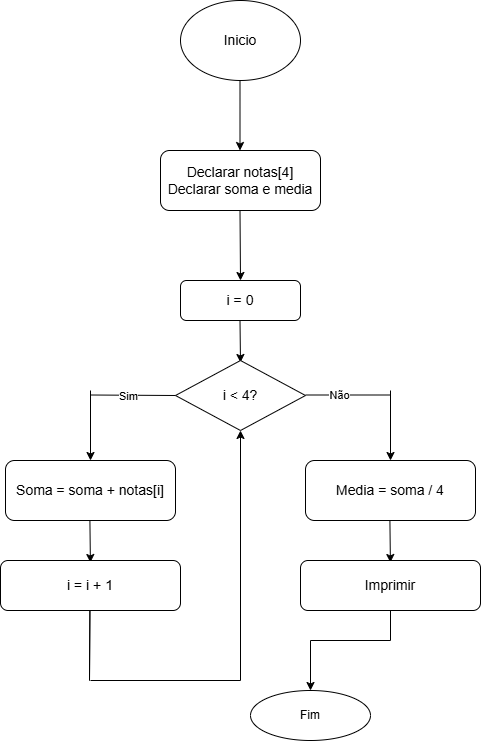

The diagram above was exported from draw.io. Its source (the exported page's mxGraphModel, read from the mxfile embedded in the PNG):
<mxGraphModel dx="1111" dy="431" grid="1" gridSize="10" guides="1" tooltips="1" connect="1" arrows="1" fold="1" page="1" pageScale="1" pageWidth="827" pageHeight="1169" math="0" shadow="0">
  <root>
    <mxCell id="0" />
    <mxCell id="1" parent="0" />
    <mxCell id="X_AASZehNa67Ohmw2Rs9-1" parent="1" style="ellipse;whiteSpace=wrap;html=1;" value="&lt;font style=&quot;font-size: 14px;&quot;&gt;Inicio&lt;/font&gt;" vertex="1">
      <mxGeometry height="80" width="120" x="340" y="110" as="geometry" />
    </mxCell>
    <mxCell id="X_AASZehNa67Ohmw2Rs9-2" edge="1" parent="1" style="endArrow=classic;html=1;rounded=0;" value="">
      <mxGeometry height="50" relative="1" width="50" as="geometry">
        <mxPoint x="399.5" y="190" as="sourcePoint" />
        <mxPoint x="399.5" y="260" as="targetPoint" />
      </mxGeometry>
    </mxCell>
    <mxCell id="X_AASZehNa67Ohmw2Rs9-3" parent="1" style="rounded=1;whiteSpace=wrap;html=1;" value="&lt;font style=&quot;font-size: 14px;&quot;&gt;Declarar notas[4]&lt;/font&gt;&lt;div&gt;&lt;font style=&quot;font-size: 14px;&quot;&gt;Declarar soma e media&lt;/font&gt;&lt;/div&gt;" vertex="1">
      <mxGeometry height="60" width="160" x="320" y="260" as="geometry" />
    </mxCell>
    <mxCell id="X_AASZehNa67Ohmw2Rs9-4" edge="1" parent="1" style="endArrow=classic;html=1;rounded=0;entryX=0.5;entryY=0;entryDx=0;entryDy=0;" target="X_AASZehNa67Ohmw2Rs9-5" value="">
      <mxGeometry height="50" relative="1" width="50" as="geometry">
        <mxPoint x="399.5" y="320" as="sourcePoint" />
        <mxPoint x="399.5" y="390" as="targetPoint" />
      </mxGeometry>
    </mxCell>
    <mxCell id="X_AASZehNa67Ohmw2Rs9-5" parent="1" style="rounded=1;whiteSpace=wrap;html=1;labelBackgroundColor=none;" value="&lt;font style=&quot;font-size: 14px;&quot;&gt;i = 0&lt;/font&gt;" vertex="1">
      <mxGeometry height="40" width="120" x="340" y="390" as="geometry" />
    </mxCell>
    <mxCell id="X_AASZehNa67Ohmw2Rs9-6" edge="1" parent="1" style="endArrow=classic;html=1;rounded=0;labelBackgroundColor=none;fontColor=default;" value="">
      <mxGeometry height="50" relative="1" width="50" as="geometry">
        <mxPoint x="399.5" y="430" as="sourcePoint" />
        <mxPoint x="399.98" y="472" as="targetPoint" />
      </mxGeometry>
    </mxCell>
    <mxCell id="X_AASZehNa67Ohmw2Rs9-7" parent="1" style="rhombus;whiteSpace=wrap;html=1;labelBackgroundColor=none;" value="&lt;font style=&quot;font-size: 14px;&quot;&gt;i &amp;lt; 4?&lt;/font&gt;" vertex="1">
      <mxGeometry height="70" width="130" x="335" y="470" as="geometry" />
    </mxCell>
    <mxCell id="X_AASZehNa67Ohmw2Rs9-8" edge="1" parent="1" style="endArrow=none;html=1;rounded=0;edgeStyle=elbowEdgeStyle;elbow=vertical;" value="">
      <mxGeometry height="50" relative="1" width="50" as="geometry">
        <mxPoint x="250" y="504.5" as="sourcePoint" />
        <mxPoint x="335" y="504.5" as="targetPoint" />
      </mxGeometry>
    </mxCell>
    <mxCell id="X_AASZehNa67Ohmw2Rs9-9" connectable="0" parent="X_AASZehNa67Ohmw2Rs9-8" style="edgeLabel;html=1;align=center;verticalAlign=middle;resizable=0;points=[];" value="Sim" vertex="1">
      <mxGeometry relative="1" x="-0.1059" y="1" as="geometry">
        <mxPoint y="1" as="offset" />
      </mxGeometry>
    </mxCell>
    <mxCell id="X_AASZehNa67Ohmw2Rs9-10" edge="1" parent="1" style="endArrow=none;html=1;rounded=0;" value="">
      <mxGeometry height="50" relative="1" width="50" as="geometry">
        <mxPoint x="465" y="504.5" as="sourcePoint" />
        <mxPoint x="550" y="504.5" as="targetPoint" />
      </mxGeometry>
    </mxCell>
    <mxCell id="X_AASZehNa67Ohmw2Rs9-11" connectable="0" parent="X_AASZehNa67Ohmw2Rs9-10" style="edgeLabel;html=1;align=center;verticalAlign=middle;resizable=0;points=[];" value="Não" vertex="1">
      <mxGeometry relative="1" x="-0.2138" as="geometry">
        <mxPoint as="offset" />
      </mxGeometry>
    </mxCell>
    <mxCell id="X_AASZehNa67Ohmw2Rs9-12" edge="1" parent="1" style="endArrow=classic;html=1;rounded=0;" value="">
      <mxGeometry height="50" relative="1" width="50" as="geometry">
        <mxPoint x="250" y="500" as="sourcePoint" />
        <mxPoint x="250" y="570" as="targetPoint" />
      </mxGeometry>
    </mxCell>
    <mxCell id="X_AASZehNa67Ohmw2Rs9-13" parent="1" style="rounded=1;whiteSpace=wrap;html=1;" value="&lt;font style=&quot;font-size: 14px;&quot;&gt;Soma = soma + notas[i]&lt;/font&gt;" vertex="1">
      <mxGeometry height="60" width="170" x="165" y="570" as="geometry" />
    </mxCell>
    <mxCell id="X_AASZehNa67Ohmw2Rs9-14" edge="1" parent="1" style="endArrow=classic;html=1;rounded=0;labelBackgroundColor=none;fontColor=default;" value="">
      <mxGeometry height="50" relative="1" width="50" as="geometry">
        <mxPoint x="249.40999999999997" y="630" as="sourcePoint" />
        <mxPoint x="249.89" y="672" as="targetPoint" />
      </mxGeometry>
    </mxCell>
    <mxCell id="X_AASZehNa67Ohmw2Rs9-15" parent="1" style="rounded=1;whiteSpace=wrap;html=1;" value="&lt;font style=&quot;font-size: 14px;&quot;&gt;i = i + 1&lt;/font&gt;" vertex="1">
      <mxGeometry height="50" width="180" x="160" y="670" as="geometry" />
    </mxCell>
    <mxCell id="X_AASZehNa67Ohmw2Rs9-16" edge="1" parent="1" style="endArrow=classic;html=1;rounded=0;" value="">
      <mxGeometry height="50" relative="1" width="50" as="geometry">
        <mxPoint x="550" y="500" as="sourcePoint" />
        <mxPoint x="550" y="570" as="targetPoint" />
      </mxGeometry>
    </mxCell>
    <mxCell id="X_AASZehNa67Ohmw2Rs9-17" edge="1" parent="1" style="endArrow=classic;html=1;rounded=0;labelBackgroundColor=none;fontColor=default;" value="">
      <mxGeometry height="50" relative="1" width="50" as="geometry">
        <mxPoint x="549.41" y="630" as="sourcePoint" />
        <mxPoint x="549.89" y="672" as="targetPoint" />
      </mxGeometry>
    </mxCell>
    <mxCell id="X_AASZehNa67Ohmw2Rs9-18" edge="1" parent="1" style="edgeStyle=orthogonalEdgeStyle;rounded=0;orthogonalLoop=1;jettySize=auto;html=1;">
      <mxGeometry relative="1" as="geometry">
        <Array as="points">
          <mxPoint x="550" y="750" />
          <mxPoint x="470" y="750" />
        </Array>
        <mxPoint x="550" y="720" as="sourcePoint" />
        <mxPoint x="470" y="800" as="targetPoint" />
      </mxGeometry>
    </mxCell>
    <mxCell id="X_AASZehNa67Ohmw2Rs9-19" parent="1" style="ellipse;whiteSpace=wrap;html=1;" value="Fim" vertex="1">
      <mxGeometry height="50" width="120" x="410" y="800" as="geometry" />
    </mxCell>
    <mxCell id="X_AASZehNa67Ohmw2Rs9-20" edge="1" parent="1" style="endArrow=none;html=1;rounded=0;" value="">
      <mxGeometry height="50" relative="1" width="50" as="geometry">
        <Array as="points">
          <mxPoint x="249" y="790" />
        </Array>
        <mxPoint x="249.40999999999997" y="720" as="sourcePoint" />
        <mxPoint x="249.40999999999997" y="720" as="targetPoint" />
      </mxGeometry>
    </mxCell>
    <mxCell id="X_AASZehNa67Ohmw2Rs9-21" edge="1" parent="1" style="endArrow=classic;html=1;rounded=0;entryX=0.5;entryY=1;entryDx=0;entryDy=0;" target="X_AASZehNa67Ohmw2Rs9-7" value="">
      <mxGeometry height="50" relative="1" width="50" as="geometry">
        <mxPoint x="400" y="790" as="sourcePoint" />
        <mxPoint x="390" y="665" as="targetPoint" />
      </mxGeometry>
    </mxCell>
    <mxCell id="X_AASZehNa67Ohmw2Rs9-22" edge="1" parent="1" style="endArrow=none;html=1;rounded=0;" value="">
      <mxGeometry height="50" relative="1" width="50" as="geometry">
        <Array as="points" />
        <mxPoint x="400" y="790" as="sourcePoint" />
        <mxPoint x="250" y="790" as="targetPoint" />
      </mxGeometry>
    </mxCell>
    <mxCell id="X_AASZehNa67Ohmw2Rs9-23" parent="1" style="rounded=1;whiteSpace=wrap;html=1;" value="&lt;font style=&quot;font-size: 14px;&quot;&gt;Media = soma / 4&lt;/font&gt;" vertex="1">
      <mxGeometry height="60" width="170" x="465" y="570" as="geometry" />
    </mxCell>
    <mxCell id="X_AASZehNa67Ohmw2Rs9-24" parent="1" style="rounded=1;whiteSpace=wrap;html=1;" value="&lt;span style=&quot;font-size: 14px;&quot;&gt;Imprimir&lt;/span&gt;" vertex="1">
      <mxGeometry height="50" width="180" x="460" y="670" as="geometry" />
    </mxCell>
  </root>
</mxGraphModel>